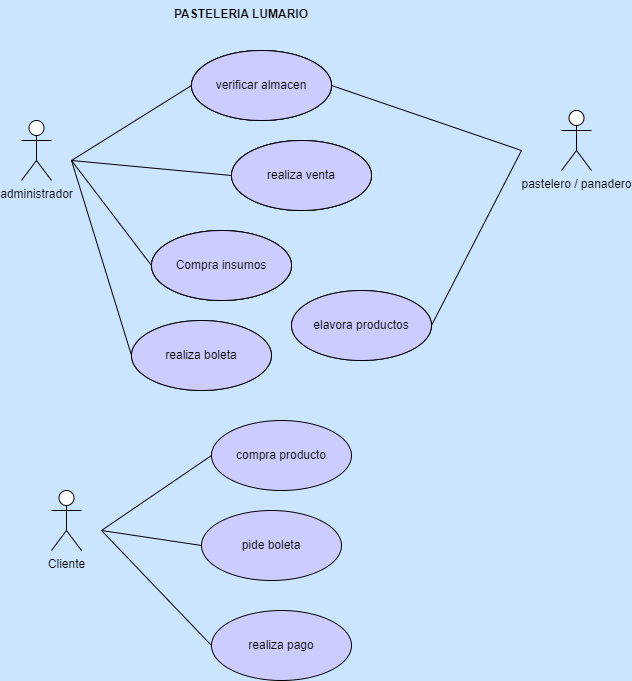

The diagram above was exported from draw.io. Its source (the exported page's mxGraphModel, read from the mxfile embedded in the PNG):
<mxGraphModel dx="1035" dy="532" grid="0" gridSize="10" guides="1" tooltips="1" connect="1" arrows="1" fold="1" page="0" pageScale="1" pageWidth="1654" pageHeight="1169" background="#CCE5FF" math="0" shadow="0">
  <root>
    <mxCell id="0" />
    <mxCell id="1" parent="0" />
    <mxCell id="UcoTAWMk821Ds1ojCJvo-1" value="&lt;font style=&quot;vertical-align: inherit;&quot;&gt;&lt;font style=&quot;vertical-align: inherit;&quot;&gt;administrador&lt;/font&gt;&lt;/font&gt;" style="shape=umlActor;verticalLabelPosition=bottom;verticalAlign=top;html=1;" vertex="1" parent="1">
      <mxGeometry x="80" y="120" width="30" height="60" as="geometry" />
    </mxCell>
    <mxCell id="UcoTAWMk821Ds1ojCJvo-21" style="edgeStyle=none;rounded=0;orthogonalLoop=1;jettySize=auto;html=1;exitX=0;exitY=0.5;exitDx=0;exitDy=0;endArrow=none;endFill=0;" edge="1" parent="1" source="UcoTAWMk821Ds1ojCJvo-4">
      <mxGeometry relative="1" as="geometry">
        <mxPoint x="130" y="159.9999999999999" as="targetPoint" />
      </mxGeometry>
    </mxCell>
    <mxCell id="UcoTAWMk821Ds1ojCJvo-22" style="edgeStyle=none;rounded=0;orthogonalLoop=1;jettySize=auto;html=1;exitX=1;exitY=0.5;exitDx=0;exitDy=0;endArrow=none;endFill=0;" edge="1" parent="1" source="UcoTAWMk821Ds1ojCJvo-4">
      <mxGeometry relative="1" as="geometry">
        <mxPoint x="580" y="149.9999999999999" as="targetPoint" />
      </mxGeometry>
    </mxCell>
    <mxCell id="UcoTAWMk821Ds1ojCJvo-4" value="&lt;font style=&quot;vertical-align: inherit;&quot;&gt;&lt;font style=&quot;vertical-align: inherit;&quot;&gt;verificar almacen&lt;/font&gt;&lt;/font&gt;" style="ellipse;whiteSpace=wrap;html=1;" vertex="1" parent="1">
      <mxGeometry x="250" y="50" width="140" height="70" as="geometry" />
    </mxCell>
    <mxCell id="UcoTAWMk821Ds1ojCJvo-20" style="edgeStyle=none;rounded=0;orthogonalLoop=1;jettySize=auto;html=1;exitX=0;exitY=0.5;exitDx=0;exitDy=0;endArrow=none;endFill=0;" edge="1" parent="1" source="UcoTAWMk821Ds1ojCJvo-5">
      <mxGeometry relative="1" as="geometry">
        <mxPoint x="130" y="159.9999999999999" as="targetPoint" />
      </mxGeometry>
    </mxCell>
    <mxCell id="UcoTAWMk821Ds1ojCJvo-5" value="&lt;font style=&quot;vertical-align: inherit;&quot;&gt;&lt;font style=&quot;vertical-align: inherit;&quot;&gt;&lt;font style=&quot;vertical-align: inherit;&quot;&gt;&lt;font style=&quot;vertical-align: inherit;&quot;&gt;realiza venta&lt;/font&gt;&lt;/font&gt;&lt;/font&gt;&lt;/font&gt;" style="ellipse;whiteSpace=wrap;html=1;" vertex="1" parent="1">
      <mxGeometry x="290" y="140" width="140" height="70" as="geometry" />
    </mxCell>
    <mxCell id="UcoTAWMk821Ds1ojCJvo-19" style="edgeStyle=none;rounded=0;orthogonalLoop=1;jettySize=auto;html=1;exitX=0;exitY=0.5;exitDx=0;exitDy=0;endArrow=none;endFill=0;" edge="1" parent="1" source="UcoTAWMk821Ds1ojCJvo-6">
      <mxGeometry relative="1" as="geometry">
        <mxPoint x="130" y="159.9999999999999" as="targetPoint" />
      </mxGeometry>
    </mxCell>
    <mxCell id="UcoTAWMk821Ds1ojCJvo-6" value="&lt;font style=&quot;vertical-align: inherit;&quot;&gt;&lt;font style=&quot;vertical-align: inherit;&quot;&gt;Compra insumos&lt;/font&gt;&lt;/font&gt;" style="ellipse;whiteSpace=wrap;html=1;" vertex="1" parent="1">
      <mxGeometry x="210" y="230" width="140" height="70" as="geometry" />
    </mxCell>
    <mxCell id="UcoTAWMk821Ds1ojCJvo-18" style="edgeStyle=none;rounded=0;orthogonalLoop=1;jettySize=auto;html=1;exitX=0;exitY=0.5;exitDx=0;exitDy=0;endArrow=none;endFill=0;" edge="1" parent="1" source="UcoTAWMk821Ds1ojCJvo-7">
      <mxGeometry relative="1" as="geometry">
        <mxPoint x="130" y="159.9999999999999" as="targetPoint" />
      </mxGeometry>
    </mxCell>
    <mxCell id="UcoTAWMk821Ds1ojCJvo-7" value="&lt;font style=&quot;vertical-align: inherit;&quot;&gt;&lt;font style=&quot;vertical-align: inherit;&quot;&gt;&lt;font style=&quot;vertical-align: inherit;&quot;&gt;&lt;font style=&quot;vertical-align: inherit;&quot;&gt;realiza boleta&lt;/font&gt;&lt;/font&gt;&lt;/font&gt;&lt;/font&gt;" style="ellipse;whiteSpace=wrap;html=1;" vertex="1" parent="1">
      <mxGeometry x="190" y="320" width="140" height="70" as="geometry" />
    </mxCell>
    <mxCell id="UcoTAWMk821Ds1ojCJvo-17" style="rounded=0;orthogonalLoop=1;jettySize=auto;html=1;exitX=1;exitY=0.5;exitDx=0;exitDy=0;endArrow=none;endFill=0;" edge="1" parent="1" source="UcoTAWMk821Ds1ojCJvo-8">
      <mxGeometry relative="1" as="geometry">
        <mxPoint x="580" y="149.9999999999999" as="targetPoint" />
      </mxGeometry>
    </mxCell>
    <mxCell id="UcoTAWMk821Ds1ojCJvo-8" value="&lt;font style=&quot;vertical-align: inherit;&quot;&gt;&lt;font style=&quot;vertical-align: inherit;&quot;&gt;elavora productos&lt;/font&gt;&lt;/font&gt;" style="ellipse;whiteSpace=wrap;html=1;" vertex="1" parent="1">
      <mxGeometry x="350" y="290" width="140" height="70" as="geometry" />
    </mxCell>
    <mxCell id="UcoTAWMk821Ds1ojCJvo-9" value="&lt;font style=&quot;vertical-align: inherit;&quot;&gt;&lt;font style=&quot;vertical-align: inherit;&quot;&gt;&lt;font style=&quot;vertical-align: inherit;&quot;&gt;&lt;font style=&quot;vertical-align: inherit;&quot;&gt;pastelero / panadero&lt;/font&gt;&lt;/font&gt;&lt;/font&gt;&lt;/font&gt;" style="shape=umlActor;verticalLabelPosition=bottom;verticalAlign=top;html=1;" vertex="1" parent="1">
      <mxGeometry x="620" y="110" width="30" height="60" as="geometry" />
    </mxCell>
    <mxCell id="UcoTAWMk821Ds1ojCJvo-25" style="edgeStyle=none;rounded=0;orthogonalLoop=1;jettySize=auto;html=1;exitX=0;exitY=0.5;exitDx=0;exitDy=0;endArrow=none;endFill=0;" edge="1" parent="1" source="UcoTAWMk821Ds1ojCJvo-10">
      <mxGeometry relative="1" as="geometry">
        <mxPoint x="160" y="530" as="targetPoint" />
      </mxGeometry>
    </mxCell>
    <mxCell id="UcoTAWMk821Ds1ojCJvo-10" value="compra producto" style="ellipse;whiteSpace=wrap;html=1;fillColor=#CCCCFF;" vertex="1" parent="1">
      <mxGeometry x="270" y="420" width="140" height="70" as="geometry" />
    </mxCell>
    <mxCell id="UcoTAWMk821Ds1ojCJvo-24" style="edgeStyle=none;rounded=0;orthogonalLoop=1;jettySize=auto;html=1;exitX=0;exitY=0.5;exitDx=0;exitDy=0;endArrow=none;endFill=0;" edge="1" parent="1" source="UcoTAWMk821Ds1ojCJvo-11">
      <mxGeometry relative="1" as="geometry">
        <mxPoint x="160" y="530" as="targetPoint" />
      </mxGeometry>
    </mxCell>
    <mxCell id="UcoTAWMk821Ds1ojCJvo-11" value="pide boleta" style="ellipse;whiteSpace=wrap;html=1;fillColor=#CCCCFF;" vertex="1" parent="1">
      <mxGeometry x="260" y="510" width="140" height="70" as="geometry" />
    </mxCell>
    <mxCell id="UcoTAWMk821Ds1ojCJvo-14" value="PASTELERIA LUMARIO" style="text;align=center;fontStyle=1;verticalAlign=middle;spacingLeft=3;spacingRight=3;strokeColor=none;rotatable=0;points=[[0,0.5],[1,0.5]];portConstraint=eastwest;" vertex="1" parent="1">
      <mxGeometry x="260" width="80" height="26" as="geometry" />
    </mxCell>
    <mxCell id="UcoTAWMk821Ds1ojCJvo-15" value="&lt;font style=&quot;vertical-align: inherit;&quot;&gt;&lt;font style=&quot;vertical-align: inherit;&quot;&gt;Cliente&lt;/font&gt;&lt;/font&gt;" style="shape=umlActor;verticalLabelPosition=bottom;verticalAlign=top;html=1;" vertex="1" parent="1">
      <mxGeometry x="110" y="490" width="30" height="60" as="geometry" />
    </mxCell>
    <mxCell id="UcoTAWMk821Ds1ojCJvo-23" style="edgeStyle=none;rounded=0;orthogonalLoop=1;jettySize=auto;html=1;exitX=0;exitY=0.5;exitDx=0;exitDy=0;endArrow=none;endFill=0;" edge="1" parent="1" source="UcoTAWMk821Ds1ojCJvo-16">
      <mxGeometry relative="1" as="geometry">
        <mxPoint x="160" y="530" as="targetPoint" />
      </mxGeometry>
    </mxCell>
    <mxCell id="UcoTAWMk821Ds1ojCJvo-16" value="realiza pago" style="ellipse;whiteSpace=wrap;html=1;fillColor=#CCCCFF;" vertex="1" parent="1">
      <mxGeometry x="270" y="610" width="140" height="70" as="geometry" />
    </mxCell>
    <mxCell id="UcoTAWMk821Ds1ojCJvo-26" value="&lt;font style=&quot;vertical-align: inherit;&quot;&gt;&lt;font style=&quot;vertical-align: inherit;&quot;&gt;verificar almacen&lt;/font&gt;&lt;/font&gt;" style="ellipse;whiteSpace=wrap;html=1;" vertex="1" parent="1">
      <mxGeometry x="250" y="50" width="140" height="70" as="geometry" />
    </mxCell>
    <mxCell id="UcoTAWMk821Ds1ojCJvo-27" value="&lt;font style=&quot;vertical-align: inherit;&quot;&gt;&lt;font style=&quot;vertical-align: inherit;&quot;&gt;&lt;font style=&quot;vertical-align: inherit;&quot;&gt;&lt;font style=&quot;vertical-align: inherit;&quot;&gt;realiza venta&lt;/font&gt;&lt;/font&gt;&lt;/font&gt;&lt;/font&gt;" style="ellipse;whiteSpace=wrap;html=1;" vertex="1" parent="1">
      <mxGeometry x="290" y="140" width="140" height="70" as="geometry" />
    </mxCell>
    <mxCell id="UcoTAWMk821Ds1ojCJvo-28" value="&lt;font style=&quot;vertical-align: inherit;&quot;&gt;&lt;font style=&quot;vertical-align: inherit;&quot;&gt;Compra insumos&lt;/font&gt;&lt;/font&gt;" style="ellipse;whiteSpace=wrap;html=1;" vertex="1" parent="1">
      <mxGeometry x="210" y="230" width="140" height="70" as="geometry" />
    </mxCell>
    <mxCell id="UcoTAWMk821Ds1ojCJvo-29" value="&lt;font style=&quot;vertical-align: inherit;&quot;&gt;&lt;font style=&quot;vertical-align: inherit;&quot;&gt;verificar almacen&lt;/font&gt;&lt;/font&gt;" style="ellipse;whiteSpace=wrap;html=1;fillColor=#CCCCFF;" vertex="1" parent="1">
      <mxGeometry x="250" y="50" width="140" height="70" as="geometry" />
    </mxCell>
    <mxCell id="UcoTAWMk821Ds1ojCJvo-30" value="&lt;font style=&quot;vertical-align: inherit;&quot;&gt;&lt;font style=&quot;vertical-align: inherit;&quot;&gt;&lt;font style=&quot;vertical-align: inherit;&quot;&gt;&lt;font style=&quot;vertical-align: inherit;&quot;&gt;realiza venta&lt;/font&gt;&lt;/font&gt;&lt;/font&gt;&lt;/font&gt;" style="ellipse;whiteSpace=wrap;html=1;fillColor=#CCCCFF;" vertex="1" parent="1">
      <mxGeometry x="290" y="140" width="140" height="70" as="geometry" />
    </mxCell>
    <mxCell id="UcoTAWMk821Ds1ojCJvo-31" value="&lt;font style=&quot;vertical-align: inherit;&quot;&gt;&lt;font style=&quot;vertical-align: inherit;&quot;&gt;Compra insumos&lt;/font&gt;&lt;/font&gt;" style="ellipse;whiteSpace=wrap;html=1;fillColor=#CCCCFF;" vertex="1" parent="1">
      <mxGeometry x="210" y="230" width="140" height="70" as="geometry" />
    </mxCell>
    <mxCell id="UcoTAWMk821Ds1ojCJvo-32" value="&lt;font style=&quot;vertical-align: inherit;&quot;&gt;&lt;font style=&quot;vertical-align: inherit;&quot;&gt;elavora productos&lt;/font&gt;&lt;/font&gt;" style="ellipse;whiteSpace=wrap;html=1;fillColor=#CCCCFF;" vertex="1" parent="1">
      <mxGeometry x="350" y="290" width="140" height="70" as="geometry" />
    </mxCell>
    <mxCell id="UcoTAWMk821Ds1ojCJvo-33" value="&lt;font style=&quot;vertical-align: inherit;&quot;&gt;&lt;font style=&quot;vertical-align: inherit;&quot;&gt;&lt;font style=&quot;vertical-align: inherit;&quot;&gt;&lt;font style=&quot;vertical-align: inherit;&quot;&gt;realiza boleta&lt;/font&gt;&lt;/font&gt;&lt;/font&gt;&lt;/font&gt;" style="ellipse;whiteSpace=wrap;html=1;fillColor=#CCCCFF;" vertex="1" parent="1">
      <mxGeometry x="190" y="320" width="140" height="70" as="geometry" />
    </mxCell>
  </root>
</mxGraphModel>